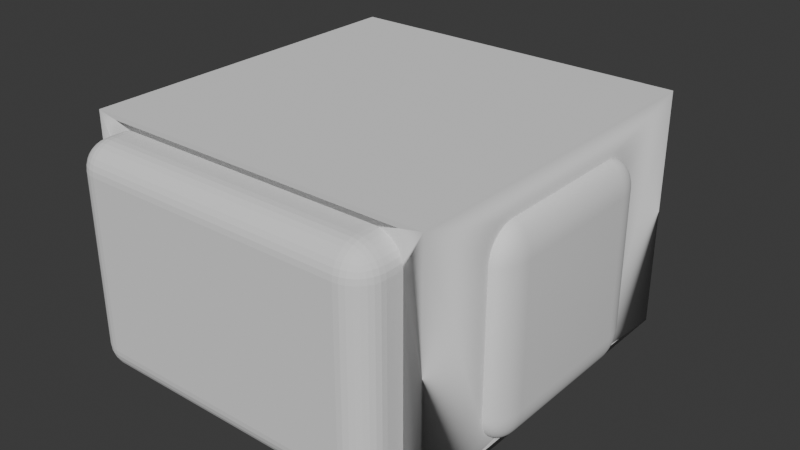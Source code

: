 # Source: hallwaySection_roomEntry.blend  (saved by Blender 4.0.36; exported with 4.5.12 LTS)
import bpy
from mathutils import Matrix  # noqa: F401  (used for matrix-valued properties, if any)

bpy.ops.wm.read_factory_settings(use_empty=True)
scene = bpy.context.scene
scene.name = 'Scene'

# ---- collections
col_collection = bpy.data.collections.new('Collection'); scene.collection.children.link(col_collection)
col_cutouts = bpy.data.collections.new('Cutouts'); scene.collection.children.link(col_cutouts)

# ---- node groups
ng_auto_smooth = bpy.data.node_groups.new('Auto Smooth', 'GeometryNodeTree')
_s = ng_auto_smooth.interface.new_socket(name='Geometry', in_out='OUTPUT', socket_type='NodeSocketGeometry')
_s = ng_auto_smooth.interface.new_socket(name='Geometry', in_out='INPUT', socket_type='NodeSocketGeometry')
_s = ng_auto_smooth.interface.new_socket(name='Angle', in_out='INPUT', socket_type='NodeSocketFloat')
_s.subtype = 'ANGLE'
_s.min_value = 0.0
_s.max_value = 3.142
ng_auto_smooth.is_modifier = True
_N = ng_auto_smooth.nodes; _L = ng_auto_smooth.links
n0 = _N.new('NodeGroupOutput'); n0.name = 'Group Output'; n0.location = (480, -100)
n1 = _N.new('NodeGroupInput'); n1.name = 'Group Input'; n1.location = (-420, -300)
n2 = _N.new('NodeGroupInput'); n2.name = 'Group Input.001'; n2.location = (-60, -100)
n3 = _N.new('GeometryNodeSetShadeSmooth'); n3.name = 'Set Shade Smooth'; n3.location = (120, -100)
n3.domain = 'EDGE'
n4 = _N.new('GeometryNodeSetShadeSmooth'); n4.name = 'Set Shade Smooth.001'; n4.location = (300, -100)
n5 = _N.new('GeometryNodeInputMeshEdgeAngle'); n5.name = 'Edge Angle'; n5.location = (-420, -220)
n6 = _N.new('GeometryNodeInputEdgeSmooth'); n6.name = 'Is Edge Smooth'; n6.location = (-60, -160)
n7 = _N.new('GeometryNodeInputShadeSmooth'); n7.name = 'Is Face Smooth'; n7.location = (-240, -340)
n8 = _N.new('FunctionNodeBooleanMath'); n8.name = 'Boolean Math'; n8.location = (-60, -220)
n9 = _N.new('FunctionNodeCompare'); n9.name = 'Compare'; n9.location = (-240, -180)
n9.operation = 'LESS_EQUAL'
_L.new(n5.outputs[0], n9.inputs[0])
_L.new(n4.outputs[0], n0.inputs[0])
_L.new(n1.outputs[1], n9.inputs[1])
_L.new(n9.outputs[0], n8.inputs[0])
_L.new(n7.outputs[0], n8.inputs[1])
_L.new(n2.outputs[0], n3.inputs[0])
_L.new(n6.outputs[0], n3.inputs[1])
_L.new(n3.outputs[0], n4.inputs[0])
_L.new(n8.outputs[0], n3.inputs[2])
n0.is_active_output = True

# ---- world
world_world = bpy.data.worlds.new('World'); scene.world = world_world
world_world.use_nodes = True; world_world.node_tree.nodes.clear()
_N = world_world.node_tree.nodes; _L = world_world.node_tree.links
n0 = _N.new('ShaderNodeOutputWorld'); n0.name = 'World Output'; n0.location = (300, 300)
n1 = _N.new('ShaderNodeBackground'); n1.name = 'Background'; n1.location = (10, 300)
n1.inputs[0].default_value = (0.05088, 0.05088, 0.05088, 1.0)
_L.new(n1.outputs[0], n0.inputs[0])
n0.is_active_output = True
world_world.color = (0.05088, 0.05088, 0.05088)
world_world.use_sun_shadow = False
world_world.sun_shadow_jitter_overblur = 0.0

# ---- meshes
me_cube_002 = bpy.data.meshes.new('Cube.002')
me_cube_002.from_pydata([(-4.0, -4.0, 4.768e-07), (-4.0, -4.0, 2.7), (-4.0, -1.192e-07, 5.96e-07), (-4.0, 4.768e-07, 2.7), (-4.768e-07, -4.0, 1.192e-07), (-2.384e-07, -4.0, 2.7), (-2.34e-07, -4.662e-07, 3.147e-07), (5.96e-08, -1.788e-07, 2.7)], [], [(0, 1, 3, 2), (2, 3, 7, 6), (6, 7, 5, 4), (4, 5, 1, 0), (2, 6, 4, 0), (7, 3, 1, 5)])
_uv = me_cube_002.uv_layers.new(name='UVMap')
_uv.uv.foreach_set('vector', [0.375, 0.0, 0.625, 0.0, 0.625, 0.25, 0.375, 0.25, 0.375, 0.25, 0.625, 0.25, 0.625, 0.5, 0.375, 0.5, 0.375, 0.5, 0.625, 0.5, 0.625, 0.75, 0.375, 0.75, 0.375, 0.75, 0.625, 0.75, 0.625, 1.0, 0.375, 1.0, 0.125, 0.5, 0.375, 0.5, 0.375, 0.75, 0.125, 0.75, 0.625, 0.5, 0.875, 0.5, 0.875, 0.75, 0.625, 0.75])
me_cube_002.update()
me_cube_003 = bpy.data.meshes.new('Cube.003')
me_cube_003.from_pydata([(-2.0, -2.0, 0.0), (-2.0, -2.0, 2.0), (-2.0, 5.96e-08, 0.0), (-2.0, 5.96e-08, 2.0), (0.0, -2.0, 0.0), (0.0, -2.0, 2.0), (0.0, 5.96e-08, 0.0), (0.0, 5.96e-08, 2.0)], [], [(0, 1, 3, 2), (2, 3, 7, 6), (6, 7, 5, 4), (4, 5, 1, 0), (2, 6, 4, 0), (7, 3, 1, 5)])
me_cube_003.polygons.foreach_set('use_smooth', [True] * 6)
_uv = me_cube_003.uv_layers.new(name='UVMap')
_uv.uv.foreach_set('vector', [0.375, 0.0, 0.625, 0.0, 0.625, 0.25, 0.375, 0.25, 0.375, 0.25, 0.625, 0.25, 0.625, 0.5, 0.375, 0.5, 0.375, 0.5, 0.625, 0.5, 0.625, 0.75, 0.375, 0.75, 0.375, 0.75, 0.625, 0.75, 0.625, 1.0, 0.375, 1.0, 0.125, 0.5, 0.375, 0.5, 0.375, 0.75, 0.125, 0.75, 0.625, 0.5, 0.875, 0.5, 0.875, 0.75, 0.625, 0.75])
me_cube_003.update()
me_cube_001 = bpy.data.meshes.new('Cube.001')
me_cube_001.from_pydata([(-3.6, -5.0, -1.49e-07), (-3.6, -5.0, 2.5), (-3.6, 1.49e-07, -1.49e-07), (-3.6, 2.98e-07, 2.5), (-4.292e-07, -5.0, 1.49e-07), (-1.073e-06, -5.0, 2.5), (0.0, 0.0, 0.0), (-7.51e-07, 0.0, 2.5)], [], [(0, 1, 3, 2), (2, 3, 7, 6), (6, 7, 5, 4), (4, 5, 1, 0), (2, 6, 4, 0), (7, 3, 1, 5)])
_uv = me_cube_001.uv_layers.new(name='UVMap')
_uv.uv.foreach_set('vector', [0.375, 0.0, 0.625, 0.0, 0.625, 0.25, 0.375, 0.25, 0.375, 0.25, 0.625, 0.25, 0.625, 0.5, 0.375, 0.5, 0.375, 0.5, 0.625, 0.5, 0.625, 0.75, 0.375, 0.75, 0.375, 0.75, 0.625, 0.75, 0.625, 1.0, 0.375, 1.0, 0.125, 0.5, 0.375, 0.5, 0.375, 0.75, 0.125, 0.75, 0.625, 0.5, 0.875, 0.5, 0.875, 0.75, 0.625, 0.75])
me_cube_001.update()

# ---- objects
ob_hallwaysection_roomentry = bpy.data.objects.new('hallwaySection_roomEntry', me_cube_002)
ob_doorwaycutout = bpy.data.objects.new('doorwayCutout', me_cube_003)
ob_hallwaycutout = bpy.data.objects.new('hallwayCutout', me_cube_001)

# ---- transforms, parenting, visibility, modifiers, constraints
ob_hallwaysection_roomentry.location = (0.0, 0.0, 0.0)
_m = ob_hallwaysection_roomentry.modifiers.new('Boolean', 'BOOLEAN')
_m.object = ob_hallwaycutout
_m.collection = col_cutouts
_m.operand_type = 'COLLECTION'
_m = ob_hallwaysection_roomentry.modifiers.new('WeightedNormal', 'WEIGHTED_NORMAL')
_m.weight = 100
ob_doorwaycutout.location = (0.2, -0.875, 0.1)
ob_doorwaycutout.scale = (0.65, 1.125, 1.125)
_m = ob_doorwaycutout.modifiers.new('Bevel', 'BEVEL')
_m.width = 0.3
_m.width_pct = 0.3
_m.segments = 8
_m = ob_doorwaycutout.modifiers.new('Auto Smooth', 'NODES')
_m.node_group = ng_auto_smooth
_gi = [s.identifier for s in ng_auto_smooth.interface.items_tree if s.item_type == 'SOCKET' and s.in_out == 'INPUT']
_m[_gi[1]] = 0.5236  # Angle
ob_hallwaycutout.location = (-0.2, 0.5, 0.1)
_m = ob_hallwaycutout.modifiers.new('Bevel', 'BEVEL')
_m.width = 0.3
_m.width_pct = 0.3
_m.segments = 8

# ---- collection membership
col_collection.objects.link(ob_hallwaysection_roomentry)
col_cutouts.objects.link(ob_doorwaycutout)
col_cutouts.objects.link(ob_hallwaycutout)

# ---- scene / render settings (as saved in the file)
scene.frame_start = 1; scene.frame_end = 250; scene.frame_set(1)
scene.render.engine = 'BLENDER_EEVEE_NEXT'
scene.cycles.sampling_pattern = 'TABULATED_SOBOL'
bpy.context.view_layer.update()

# ---- added for rendering (the .blend has no active camera and no usable light): camera, sun
cam_auto = bpy.data.cameras.new('AutoCamera')
cam_auto.lens = 50.0
cam_auto.sensor_width = 36.0
cam_auto.clip_end = 1000.0
ob_auto_camera = bpy.data.objects.new('AutoCamera', cam_auto)
scene.collection.objects.link(ob_auto_camera)
ob_auto_camera.location = (4.63774, -9.84529, 6.5802)
ob_auto_camera.rotation_euler = (1.09748, -7.21219e-08, 0.694738)
scene.camera = ob_auto_camera
light_auto_sun = bpy.data.lights.new('AutoSun', 'SUN')
light_auto_sun.energy = 3.0
light_auto_sun.angle = 0.0523599
ob_auto_sun = bpy.data.objects.new('AutoSun', light_auto_sun)
scene.collection.objects.link(ob_auto_sun)
ob_auto_sun.rotation_euler = (0.872665, 0.174533, 0.523599)
bpy.context.view_layer.update()

